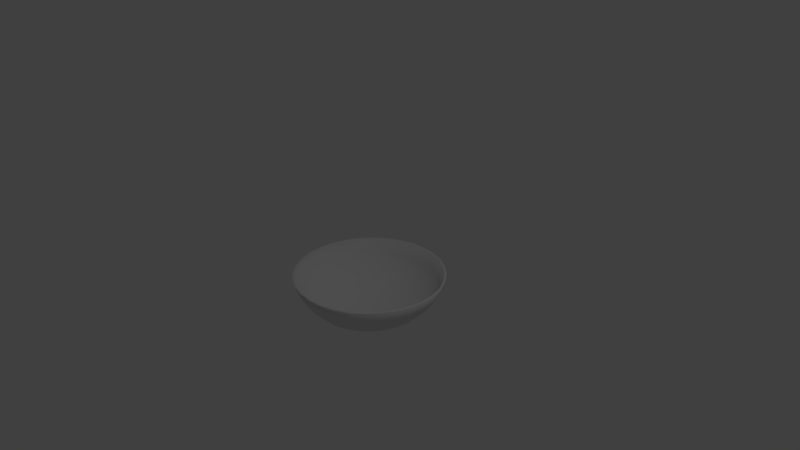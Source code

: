 # Source: map.blend  (saved by Blender 2.79.0; exported with 4.5.12 LTS)
import bpy
from mathutils import Matrix  # noqa: F401  (used for matrix-valued properties, if any)

bpy.ops.wm.read_factory_settings(use_empty=True)
scene = bpy.context.scene
scene.name = 'Scene'

# ---- collections
col_collection_1 = bpy.data.collections.new('Collection 1'); scene.collection.children.link(col_collection_1)

# ---- materials (node trees are filled in below, after node groups)
mat_map_base = bpy.data.materials.new('map-base')
mat_map_base.alpha_threshold = 0.0
mat_map_base.use_transparent_shadow = False
mat_map_base.roughness = 0.5
mat_map_base.specular_intensity = 0.0

# ---- material node trees

# ---- world
world_world = bpy.data.worlds.new('World'); scene.world = world_world
world_world.color = (0.05088, 0.05088, 0.05088)
world_world.use_sun_shadow = False
world_world.sun_shadow_jitter_overblur = 0.0
world_world.cycles.sampling_method = 'MANUAL'

# ---- cameras
cam_camera = bpy.data.cameras.new('Camera')
cam_camera.clip_end = 100.0
cam_camera.lens = 35.0
cam_camera.sensor_width = 32.0
cam_camera.sensor_height = 18.0
cam_camera.ortho_scale = 7.314
cam_camera.dof.focus_distance = 0.0
cam_camera.dof.aperture_fstop = 128.0

# ---- lights
light_lamp = bpy.data.lights.new('Lamp', 'POINT')
light_lamp.transmission_factor = 0.0
light_lamp.cutoff_distance = 30.0
light_lamp.energy = 100.0
light_lamp.shadow_buffer_clip_start = 1.001
light_lamp.shadow_soft_size = 0.1
light_lamp.shadow_maximum_resolution = 0.006
light_lamp.use_absolute_resolution = True

# ---- meshes
me_map_base = bpy.data.meshes.new('map-base')
me_map_base.from_pydata([(0.0, -3.258e-07, -0.939), (0.1913, 0.9619, -0.2738), (0.1802, 0.9061, -0.4289), (0.1622, 0.8155, -0.5717), (0.1379, 0.6935, -0.697), (0.1084, 0.5449, -0.7998), (0.07466, 0.3753, -0.8761), (0.03806, 0.1913, -0.9232), (0.3753, 0.9061, -0.2738), (0.3536, 0.8536, -0.4289), (0.3182, 0.7682, -0.5717), (0.2706, 0.6533, -0.697), (0.2126, 0.5133, -0.7998), (0.1464, 0.3536, -0.8761), (0.07466, 0.1802, -0.9232), (0.5449, 0.8155, -0.2738), (0.5133, 0.7682, -0.4289), (0.4619, 0.6913, -0.5717), (0.3928, 0.5879, -0.697), (0.3087, 0.4619, -0.7998), (0.2126, 0.3182, -0.8761), (0.1084, 0.1622, -0.9232), (0.6935, 0.6935, -0.2738), (0.6533, 0.6533, -0.4289), (0.5879, 0.5879, -0.5717), (0.5, 0.5, -0.697), (0.3928, 0.3928, -0.7998), (0.2706, 0.2706, -0.8761), (0.1379, 0.1379, -0.9232), (0.8155, 0.5449, -0.2738), (0.7682, 0.5133, -0.4289), (0.6913, 0.4619, -0.5717), (0.5879, 0.3928, -0.697), (0.4619, 0.3087, -0.7998), (0.3182, 0.2126, -0.8761), (0.1622, 0.1084, -0.9232), (0.9061, 0.3753, -0.2738), (0.8536, 0.3536, -0.4289), (0.7682, 0.3182, -0.5717), (0.6533, 0.2706, -0.697), (0.5133, 0.2126, -0.7998), (0.3536, 0.1464, -0.8761), (0.1802, 0.07466, -0.9232), (0.9619, 0.1913, -0.2738), (0.9061, 0.1802, -0.4289), (0.8155, 0.1622, -0.5717), (0.6935, 0.1379, -0.697), (0.5449, 0.1084, -0.7998), (0.3753, 0.07466, -0.8761), (0.1913, 0.03806, -0.9232), (0.9808, -3.937e-07, -0.2738), (0.9239, -2.298e-07, -0.4289), (0.8315, -3.341e-07, -0.5717), (0.7071, -3.192e-07, -0.697), (0.5556, -3.415e-07, -0.7998), (0.3827, -3.043e-07, -0.8761), (0.1951, -3.08e-07, -0.9232), (0.9619, -0.1913, -0.2738), (0.9061, -0.1802, -0.4289), (0.8155, -0.1622, -0.5717), (0.6935, -0.138, -0.697), (0.5449, -0.1084, -0.7998), (0.3753, -0.07466, -0.8761), (0.1913, -0.03806, -0.9232), (0.9061, -0.3753, -0.2738), (0.8536, -0.3536, -0.4289), (0.7682, -0.3182, -0.5717), (0.6533, -0.2706, -0.697), (0.5133, -0.2126, -0.7998), (0.3536, -0.1464, -0.8761), (0.1802, -0.07466, -0.9232), (0.8155, -0.5449, -0.2738), (0.7682, -0.5133, -0.4289), (0.6913, -0.4619, -0.5717), (0.5879, -0.3928, -0.697), (0.4619, -0.3087, -0.7998), (0.3182, -0.2126, -0.8761), (0.1622, -0.1084, -0.9232), (0.6935, -0.6935, -0.2738), (0.6533, -0.6533, -0.4289), (0.5879, -0.5879, -0.5717), (0.5, -0.5, -0.697), (0.3928, -0.3928, -0.7998), (0.2706, -0.2706, -0.8761), (0.1379, -0.138, -0.9232), (0.5449, -0.8155, -0.2738), (0.5133, -0.7682, -0.4289), (0.4619, -0.6913, -0.5717), (0.3928, -0.5879, -0.697), (0.3087, -0.4619, -0.7998), (0.2126, -0.3182, -0.8761), (0.1084, -0.1622, -0.9232), (0.3753, -0.9061, -0.2738), (0.3536, -0.8536, -0.4289), (0.3182, -0.7682, -0.5717), (0.2706, -0.6533, -0.697), (0.2126, -0.5133, -0.7998), (0.1464, -0.3536, -0.8761), (0.07466, -0.1802, -0.9232), (0.1913, -0.9619, -0.2738), (0.1802, -0.9061, -0.4289), (0.1622, -0.8155, -0.5717), (0.1379, -0.6935, -0.697), (0.1084, -0.5449, -0.7998), (0.07466, -0.3753, -0.8761), (0.03806, -0.1913, -0.9232), (-8.544e-08, -0.9808, -0.2738), (6.357e-08, -0.9239, -0.4289), (-8.544e-08, -0.8315, -0.5717), (-2.584e-08, -0.7071, -0.697), (-1.094e-08, -0.5556, -0.7998), (3.964e-09, -0.3827, -0.8761), (3.964e-09, -0.1951, -0.9232), (-0.1913, -0.9619, -0.2738), (-0.1802, -0.9061, -0.4289), (-0.1622, -0.8155, -0.5717), (-0.1379, -0.6935, -0.697), (-0.1084, -0.5449, -0.7998), (-0.07466, -0.3753, -0.8761), (-0.03806, -0.1913, -0.9232), (-0.3753, -0.9061, -0.2738), (-0.3536, -0.8536, -0.4289), (-0.3182, -0.7682, -0.5717), (-0.2706, -0.6533, -0.697), (-0.2126, -0.5133, -0.7998), (-0.1464, -0.3536, -0.8761), (-0.07466, -0.1802, -0.9232), (-0.5449, -0.8155, -0.2738), (-0.5133, -0.7682, -0.4289), (-0.4619, -0.6913, -0.5717), (-0.3928, -0.5879, -0.697), (-0.3087, -0.4619, -0.7998), (-0.2126, -0.3182, -0.8761), (-0.1084, -0.1622, -0.9232), (-0.6935, -0.6935, -0.2738), (-0.6533, -0.6533, -0.4289), (-0.5879, -0.5879, -0.5717), (-0.5, -0.5, -0.697), (-0.3928, -0.3928, -0.7998), (-0.2706, -0.2706, -0.8761), (-0.1379, -0.1379, -0.9232), (-0.8155, -0.5449, -0.2738), (-0.7682, -0.5133, -0.4289), (-0.6913, -0.4619, -0.5717), (-0.5879, -0.3928, -0.697), (-0.4619, -0.3087, -0.7998), (-0.3182, -0.2126, -0.8761), (-0.1622, -0.1084, -0.9232), (-0.9061, -0.3753, -0.2738), (-0.8536, -0.3536, -0.4289), (-0.7682, -0.3182, -0.5717), (-0.6533, -0.2706, -0.697), (-0.5133, -0.2126, -0.7998), (-0.3536, -0.1464, -0.8761), (-0.1802, -0.07466, -0.9232), (-0.9619, -0.1913, -0.2738), (-0.9061, -0.1802, -0.4289), (-0.8155, -0.1622, -0.5717), (-0.6935, -0.1379, -0.697), (-0.5449, -0.1084, -0.7998), (-0.3753, -0.07466, -0.8761), (-0.1913, -0.03806, -0.9232), (-0.9808, -9.567e-08, -0.2738), (-0.9239, -3.192e-07, -0.4289), (-0.8315, -1.404e-07, -0.5717), (-0.7071, -1.851e-07, -0.697), (-0.5556, -2.596e-07, -0.7998), (-0.3827, -2.521e-07, -0.8761), (-0.1951, -3.155e-07, -0.9232), (-0.9619, 0.1913, -0.2738), (-0.9061, 0.1802, -0.4289), (-0.8155, 0.1622, -0.5717), (-0.6935, 0.1379, -0.697), (-0.5449, 0.1084, -0.7998), (-0.3753, 0.07466, -0.8761), (-0.1913, 0.03806, -0.9232), (-0.9061, 0.3753, -0.2738), (-0.8536, 0.3536, -0.4289), (-0.7682, 0.3182, -0.5717), (-0.6533, 0.2706, -0.697), (-0.5133, 0.2126, -0.7998), (-0.3536, 0.1464, -0.8761), (-0.1802, 0.07466, -0.9232), (-0.8155, 0.5449, -0.2738), (-0.7682, 0.5133, -0.4289), (-0.6913, 0.4619, -0.5717), (-0.5879, 0.3928, -0.697), (-0.4619, 0.3087, -0.7998), (-0.3182, 0.2126, -0.8761), (-0.1622, 0.1084, -0.9232), (-0.6935, 0.6935, -0.2738), (-0.6533, 0.6533, -0.4289), (-0.5879, 0.5879, -0.5717), (-0.5, 0.5, -0.697), (-0.3928, 0.3928, -0.7998), (-0.2706, 0.2706, -0.8761), (-0.1379, 0.1379, -0.9232), (-0.5449, 0.8155, -0.2738), (-0.5133, 0.7682, -0.4289), (-0.4619, 0.6913, -0.5717), (-0.3928, 0.5879, -0.697), (-0.3087, 0.4619, -0.7998), (-0.2126, 0.3182, -0.8761), (-0.1084, 0.1622, -0.9232), (-0.3753, 0.9061, -0.2738), (-0.3536, 0.8536, -0.4289), (-0.3182, 0.7682, -0.5717), (-0.2706, 0.6533, -0.697), (-0.2126, 0.5133, -0.7998), (-0.1464, 0.3536, -0.8761), (-0.07466, 0.1802, -0.9232), (-0.1913, 0.9619, -0.2738), (-0.1802, 0.9061, -0.4289), (-0.1622, 0.8155, -0.5717), (-0.1379, 0.6935, -0.697), (-0.1084, 0.5449, -0.7998), (-0.07466, 0.3753, -0.8761), (-0.03806, 0.1913, -0.9232), (2.573e-07, 0.9808, -0.2738), (6.357e-08, 0.9239, -0.4289), (2.722e-07, 0.8315, -0.5717), (1.53e-07, 0.7071, -0.697), (1.232e-07, 0.5556, -0.7998), (7.847e-08, 0.3827, -0.8761), (1.514e-08, 0.1951, -0.9232), (0.0, -3.193e-07, -0.9224), (0.1875, 0.9425, -0.2706), (0.1766, 0.8878, -0.4225), (0.1589, 0.799, -0.5625), (0.1352, 0.6795, -0.6852), (0.1062, 0.5339, -0.7859), (0.07315, 0.3678, -0.8607), (0.03729, 0.1875, -0.9068), (0.3678, 0.8878, -0.2706), (0.3464, 0.8363, -0.4225), (0.3118, 0.7527, -0.5625), (0.2651, 0.6401, -0.6852), (0.2083, 0.5029, -0.7859), (0.1435, 0.3464, -0.8607), (0.07315, 0.1766, -0.9068), (0.5339, 0.799, -0.2706), (0.5029, 0.7527, -0.4225), (0.4526, 0.6774, -0.5625), (0.3849, 0.5761, -0.6852), (0.3024, 0.4526, -0.7859), (0.2083, 0.3118, -0.8607), (0.1062, 0.1589, -0.9068), (0.6795, 0.6795, -0.2706), (0.6401, 0.6401, -0.4225), (0.5761, 0.5761, -0.5625), (0.4899, 0.4899, -0.6852), (0.3849, 0.3849, -0.7859), (0.2651, 0.2651, -0.8607), (0.1352, 0.1352, -0.9068), (0.799, 0.5339, -0.2706), (0.7527, 0.5029, -0.4225), (0.6774, 0.4526, -0.5625), (0.5761, 0.3849, -0.6852), (0.4526, 0.3024, -0.7859), (0.3118, 0.2083, -0.8607), (0.1589, 0.1062, -0.9068), (0.8878, 0.3678, -0.2706), (0.8363, 0.3464, -0.4225), (0.7527, 0.3118, -0.5625), (0.6401, 0.2651, -0.6852), (0.5029, 0.2083, -0.7859), (0.3464, 0.1435, -0.8607), (0.1766, 0.07315, -0.9068), (0.9425, 0.1875, -0.2706), (0.8878, 0.1766, -0.4225), (0.799, 0.1589, -0.5625), (0.6795, 0.1352, -0.6852), (0.5339, 0.1062, -0.7859), (0.3678, 0.07315, -0.8607), (0.1875, 0.03729, -0.9068), (0.961, -3.857e-07, -0.2706), (0.9052, -2.251e-07, -0.4225), (0.8147, -3.273e-07, -0.5625), (0.6928, -3.127e-07, -0.6852), (0.5444, -3.346e-07, -0.7859), (0.375, -2.981e-07, -0.8607), (0.1912, -3.018e-07, -0.9068), (0.9425, -0.1875, -0.2706), (0.8878, -0.1766, -0.4225), (0.799, -0.1589, -0.5625), (0.6795, -0.1352, -0.6852), (0.5339, -0.1062, -0.7859), (0.3678, -0.07315, -0.8607), (0.1875, -0.03729, -0.9068), (0.8878, -0.3678, -0.2706), (0.8363, -0.3464, -0.4225), (0.7527, -0.3118, -0.5625), (0.6401, -0.2651, -0.6852), (0.5029, -0.2083, -0.7859), (0.3464, -0.1435, -0.8607), (0.1766, -0.07315, -0.9068), (0.799, -0.5339, -0.2706), (0.7527, -0.5029, -0.4225), (0.6774, -0.4526, -0.5625), (0.5761, -0.3849, -0.6852), (0.4526, -0.3024, -0.7859), (0.3118, -0.2083, -0.8607), (0.1589, -0.1062, -0.9068), (0.6795, -0.6795, -0.2706), (0.6401, -0.6401, -0.4225), (0.5761, -0.5761, -0.5625), (0.4899, -0.4899, -0.6852), (0.3849, -0.3849, -0.7859), (0.2651, -0.2651, -0.8607), (0.1352, -0.1352, -0.9068), (0.5339, -0.799, -0.2706), (0.5029, -0.7527, -0.4225), (0.4526, -0.6774, -0.5625), (0.3849, -0.5761, -0.6852), (0.3024, -0.4526, -0.7859), (0.2083, -0.3118, -0.8607), (0.1062, -0.1589, -0.9068), (0.3678, -0.8878, -0.2706), (0.3464, -0.8363, -0.4225), (0.3118, -0.7527, -0.5625), (0.2651, -0.6401, -0.6852), (0.2083, -0.5029, -0.7859), (0.1435, -0.3464, -0.8607), (0.07315, -0.1766, -0.9068), (0.1875, -0.9425, -0.2706), (0.1766, -0.8878, -0.4225), (0.1589, -0.799, -0.5625), (0.1352, -0.6795, -0.6852), (0.1062, -0.5339, -0.7859), (0.07315, -0.3678, -0.8607), (0.03729, -0.1875, -0.9068), (-8.372e-08, -0.961, -0.2706), (6.229e-08, -0.9052, -0.4225), (-8.372e-08, -0.8147, -0.5625), (-2.532e-08, -0.6928, -0.6852), (-1.072e-08, -0.5444, -0.7859), (3.884e-09, -0.375, -0.8607), (3.884e-09, -0.1912, -0.9068), (-0.1875, -0.9425, -0.2706), (-0.1766, -0.8878, -0.4225), (-0.1589, -0.799, -0.5625), (-0.1352, -0.6795, -0.6852), (-0.1062, -0.5339, -0.7859), (-0.07315, -0.3678, -0.8607), (-0.03729, -0.1875, -0.9068), (-0.3678, -0.8878, -0.2706), (-0.3464, -0.8363, -0.4225), (-0.3118, -0.7527, -0.5625), (-0.2651, -0.6401, -0.6852), (-0.2083, -0.5029, -0.7859), (-0.1435, -0.3464, -0.8607), (-0.07315, -0.1766, -0.9068), (-0.5339, -0.799, -0.2706), (-0.5029, -0.7527, -0.4225), (-0.4526, -0.6774, -0.5625), (-0.3849, -0.5761, -0.6852), (-0.3024, -0.4526, -0.7859), (-0.2083, -0.3118, -0.8607), (-0.1062, -0.1589, -0.9068), (-0.6795, -0.6795, -0.2706), (-0.6401, -0.6401, -0.4225), (-0.5761, -0.5761, -0.5625), (-0.4899, -0.4899, -0.6852), (-0.3849, -0.3849, -0.7859), (-0.2651, -0.2651, -0.8607), (-0.1352, -0.1352, -0.9068), (-0.799, -0.5339, -0.2706), (-0.7527, -0.5029, -0.4225), (-0.6774, -0.4526, -0.5625), (-0.5761, -0.3849, -0.6852), (-0.4526, -0.3024, -0.7859), (-0.3118, -0.2083, -0.8607), (-0.1589, -0.1062, -0.9068), (-0.8878, -0.3678, -0.2706), (-0.8363, -0.3464, -0.4225), (-0.7527, -0.3118, -0.5625), (-0.6401, -0.2651, -0.6852), (-0.5029, -0.2083, -0.7859), (-0.3464, -0.1435, -0.8607), (-0.1766, -0.07315, -0.9068), (-0.9425, -0.1875, -0.2706), (-0.8878, -0.1766, -0.4225), (-0.799, -0.1589, -0.5625), (-0.6795, -0.1352, -0.6852), (-0.5339, -0.1062, -0.7859), (-0.3678, -0.07315, -0.8607), (-0.1875, -0.03729, -0.9068), (-0.961, -9.374e-08, -0.2706), (-0.9052, -3.127e-07, -0.4225), (-0.8147, -1.375e-07, -0.5625), (-0.6928, -1.813e-07, -0.6852), (-0.5444, -2.543e-07, -0.7859), (-0.375, -2.47e-07, -0.8607), (-0.1912, -3.091e-07, -0.9068), (-0.9425, 0.1875, -0.2706), (-0.8878, 0.1766, -0.4225), (-0.799, 0.1589, -0.5625), (-0.6795, 0.1352, -0.6852), (-0.5339, 0.1062, -0.7859), (-0.3678, 0.07315, -0.8607), (-0.1875, 0.03729, -0.9068), (-0.8878, 0.3678, -0.2706), (-0.8363, 0.3464, -0.4225), (-0.7527, 0.3118, -0.5625), (-0.6401, 0.2651, -0.6852), (-0.5029, 0.2083, -0.7859), (-0.3464, 0.1435, -0.8607), (-0.1766, 0.07315, -0.9068), (-0.799, 0.5339, -0.2706), (-0.7527, 0.5029, -0.4225), (-0.6774, 0.4526, -0.5625), (-0.5761, 0.3849, -0.6852), (-0.4526, 0.3024, -0.7859), (-0.3118, 0.2083, -0.8607), (-0.1589, 0.1062, -0.9068), (-0.6795, 0.6795, -0.2706), (-0.6401, 0.6401, -0.4225), (-0.5761, 0.5761, -0.5625), (-0.4899, 0.4899, -0.6852), (-0.3849, 0.3849, -0.7859), (-0.2651, 0.2651, -0.8607), (-0.1352, 0.1352, -0.9068), (-0.5339, 0.799, -0.2706), (-0.5029, 0.7527, -0.4225), (-0.4526, 0.6774, -0.5625), (-0.3849, 0.5761, -0.6852), (-0.3024, 0.4526, -0.7859), (-0.2083, 0.3118, -0.8607), (-0.1062, 0.1589, -0.9068), (-0.3678, 0.8878, -0.2706), (-0.3464, 0.8363, -0.4225), (-0.3118, 0.7527, -0.5625), (-0.2651, 0.6401, -0.6852), (-0.2083, 0.5029, -0.7859), (-0.1435, 0.3464, -0.8607), (-0.07315, 0.1766, -0.9068), (-0.1875, 0.9425, -0.2706), (-0.1766, 0.8878, -0.4225), (-0.1589, 0.799, -0.5625), (-0.1352, 0.6795, -0.6852), (-0.1062, 0.5339, -0.7859), (-0.07315, 0.3678, -0.8607), (-0.03729, 0.1875, -0.9068), (2.521e-07, 0.961, -0.2706), (6.229e-08, 0.9052, -0.4225), (2.667e-07, 0.8147, -0.5625), (1.499e-07, 0.6928, -0.6852), (1.207e-07, 0.5444, -0.7859), (7.689e-08, 0.375, -0.8607), (1.483e-08, 0.1912, -0.9068)], [], [(0, 224, 7), (219, 218, 1, 2), (220, 219, 2, 3), (221, 220, 3, 4), (222, 221, 4, 5), (223, 222, 5, 6), (224, 223, 6, 7), (7, 6, 13, 14), (0, 7, 14), (2, 1, 8, 9), (3, 2, 9, 10), (4, 3, 10, 11), (5, 4, 11, 12), (6, 5, 12, 13), (10, 9, 16, 17), (11, 10, 17, 18), (12, 11, 18, 19), (13, 12, 19, 20), (14, 13, 20, 21), (0, 14, 21), (9, 8, 15, 16), (21, 20, 27, 28), (0, 21, 28), (16, 15, 22, 23), (17, 16, 23, 24), (18, 17, 24, 25), (19, 18, 25, 26), (20, 19, 26, 27), (25, 24, 31, 32), (26, 25, 32, 33), (27, 26, 33, 34), (28, 27, 34, 35), (0, 28, 35), (23, 22, 29, 30), (24, 23, 30, 31), (0, 35, 42), (30, 29, 36, 37), (31, 30, 37, 38), (32, 31, 38, 39), (33, 32, 39, 40), (34, 33, 40, 41), (35, 34, 41, 42), (39, 38, 45, 46), (40, 39, 46, 47), (41, 40, 47, 48), (42, 41, 48, 49), (0, 42, 49), (37, 36, 43, 44), (38, 37, 44, 45), (0, 49, 56), (44, 43, 50, 51), (45, 44, 51, 52), (46, 45, 52, 53), (47, 46, 53, 54), (48, 47, 54, 55), (49, 48, 55, 56), (54, 53, 60, 61), (55, 54, 61, 62), (56, 55, 62, 63), (0, 56, 63), (51, 50, 57, 58), (52, 51, 58, 59), (53, 52, 59, 60), (58, 57, 64, 65), (59, 58, 65, 66), (60, 59, 66, 67), (61, 60, 67, 68), (62, 61, 68, 69), (63, 62, 69, 70), (0, 63, 70), (69, 68, 75, 76), (70, 69, 76, 77), (0, 70, 77), (65, 64, 71, 72), (66, 65, 72, 73), (67, 66, 73, 74), (68, 67, 74, 75), (72, 71, 78, 79), (73, 72, 79, 80), (74, 73, 80, 81), (75, 74, 81, 82), (76, 75, 82, 83), (77, 76, 83, 84), (0, 77, 84), (83, 82, 89, 90), (84, 83, 90, 91), (0, 84, 91), (79, 78, 85, 86), (80, 79, 86, 87), (81, 80, 87, 88), (82, 81, 88, 89), (87, 86, 93, 94), (88, 87, 94, 95), (89, 88, 95, 96), (90, 89, 96, 97), (91, 90, 97, 98), (0, 91, 98), (86, 85, 92, 93), (98, 97, 104, 105), (0, 98, 105), (93, 92, 99, 100), (94, 93, 100, 101), (95, 94, 101, 102), (96, 95, 102, 103), (97, 96, 103, 104), (101, 100, 107, 108), (102, 101, 108, 109), (103, 102, 109, 110), (104, 103, 110, 111), (105, 104, 111, 112), (0, 105, 112), (100, 99, 106, 107), (112, 111, 118, 119), (0, 112, 119), (107, 106, 113, 114), (108, 107, 114, 115), (109, 108, 115, 116), (110, 109, 116, 117), (111, 110, 117, 118), (116, 115, 122, 123), (117, 116, 123, 124), (118, 117, 124, 125), (119, 118, 125, 126), (0, 119, 126), (114, 113, 120, 121), (115, 114, 121, 122), (0, 126, 133), (121, 120, 127, 128), (122, 121, 128, 129), (123, 122, 129, 130), (124, 123, 130, 131), (125, 124, 131, 132), (126, 125, 132, 133), (131, 130, 137, 138), (132, 131, 138, 139), (133, 132, 139, 140), (0, 133, 140), (128, 127, 134, 135), (129, 128, 135, 136), (130, 129, 136, 137), (135, 134, 141, 142), (136, 135, 142, 143), (137, 136, 143, 144), (138, 137, 144, 145), (139, 138, 145, 146), (140, 139, 146, 147), (0, 140, 147), (145, 144, 151, 152), (146, 145, 152, 153), (147, 146, 153, 154), (0, 147, 154), (142, 141, 148, 149), (143, 142, 149, 150), (144, 143, 150, 151), (149, 148, 155, 156), (150, 149, 156, 157), (151, 150, 157, 158), (152, 151, 158, 159), (153, 152, 159, 160), (154, 153, 160, 161), (0, 154, 161), (160, 159, 166, 167), (161, 160, 167, 168), (0, 161, 168), (156, 155, 162, 163), (157, 156, 163, 164), (158, 157, 164, 165), (159, 158, 165, 166), (163, 162, 169, 170), (164, 163, 170, 171), (165, 164, 171, 172), (166, 165, 172, 173), (167, 166, 173, 174), (168, 167, 174, 175), (0, 168, 175), (174, 173, 180, 181), (175, 174, 181, 182), (0, 175, 182), (170, 169, 176, 177), (171, 170, 177, 178), (172, 171, 178, 179), (173, 172, 179, 180), (178, 177, 184, 185), (179, 178, 185, 186), (180, 179, 186, 187), (181, 180, 187, 188), (182, 181, 188, 189), (0, 182, 189), (177, 176, 183, 184), (189, 188, 195, 196), (0, 189, 196), (184, 183, 190, 191), (185, 184, 191, 192), (186, 185, 192, 193), (187, 186, 193, 194), (188, 187, 194, 195), (193, 192, 199, 200), (194, 193, 200, 201), (195, 194, 201, 202), (196, 195, 202, 203), (0, 196, 203), (191, 190, 197, 198), (192, 191, 198, 199), (0, 203, 210), (198, 197, 204, 205), (199, 198, 205, 206), (200, 199, 206, 207), (201, 200, 207, 208), (202, 201, 208, 209), (203, 202, 209, 210), (207, 206, 213, 214), (208, 207, 214, 215), (209, 208, 215, 216), (210, 209, 216, 217), (0, 210, 217), (205, 204, 211, 212), (206, 205, 212, 213), (0, 217, 224), (212, 211, 218, 219), (213, 212, 219, 220), (214, 213, 220, 221), (215, 214, 221, 222), (216, 215, 222, 223), (217, 216, 223, 224), (448, 231, 230, 447), (449, 232, 231, 448), (225, 232, 449), (120, 345, 352, 127), (444, 227, 226, 443), (445, 228, 227, 444), (446, 229, 228, 445), (447, 230, 229, 446), (230, 237, 236, 229), (231, 238, 237, 230), (232, 239, 238, 231), (225, 239, 232), (120, 113, 338, 345), (227, 234, 233, 226), (228, 235, 234, 227), (229, 236, 235, 228), (234, 241, 240, 233), (235, 242, 241, 234), (236, 243, 242, 235), (237, 244, 243, 236), (238, 245, 244, 237), (239, 246, 245, 238), (225, 246, 239), (127, 352, 359, 134), (245, 252, 251, 244), (246, 253, 252, 245), (225, 253, 246), (134, 359, 366, 141), (241, 248, 247, 240), (242, 249, 248, 241), (243, 250, 249, 242), (244, 251, 250, 243), (248, 255, 254, 247), (249, 256, 255, 248), (250, 257, 256, 249), (251, 258, 257, 250), (252, 259, 258, 251), (253, 260, 259, 252), (225, 260, 253), (141, 366, 373, 148), (259, 266, 265, 258), (260, 267, 266, 259), (225, 267, 260), (148, 373, 380, 155), (255, 262, 261, 254), (256, 263, 262, 255), (257, 264, 263, 256), (258, 265, 264, 257), (263, 270, 269, 262), (264, 271, 270, 263), (265, 272, 271, 264), (266, 273, 272, 265), (267, 274, 273, 266), (225, 274, 267), (155, 380, 387, 162), (262, 269, 268, 261), (274, 281, 280, 273), (225, 281, 274), (162, 387, 394, 169), (269, 276, 275, 268), (270, 277, 276, 269), (271, 278, 277, 270), (272, 279, 278, 271), (273, 280, 279, 272), (277, 284, 283, 276), (278, 285, 284, 277), (279, 286, 285, 278), (280, 287, 286, 279), (281, 288, 287, 280), (225, 288, 281), (169, 394, 401, 176), (276, 283, 282, 275), (288, 295, 294, 287), (225, 295, 288), (176, 401, 408, 183), (283, 290, 289, 282), (284, 291, 290, 283), (285, 292, 291, 284), (286, 293, 292, 285), (287, 294, 293, 286), (292, 299, 298, 291), (293, 300, 299, 292), (294, 301, 300, 293), (295, 302, 301, 294), (225, 302, 295), (183, 408, 415, 190), (290, 297, 296, 289), (291, 298, 297, 290), (225, 309, 302), (197, 190, 415, 422), (297, 304, 303, 296), (298, 305, 304, 297), (299, 306, 305, 298), (300, 307, 306, 299), (301, 308, 307, 300), (302, 309, 308, 301), (307, 314, 313, 306), (308, 315, 314, 307), (309, 316, 315, 308), (225, 316, 309), (197, 422, 429, 204), (304, 311, 310, 303), (305, 312, 311, 304), (306, 313, 312, 305), (204, 429, 436, 211), (311, 318, 317, 310), (312, 319, 318, 311), (313, 320, 319, 312), (314, 321, 320, 313), (315, 322, 321, 314), (316, 323, 322, 315), (225, 323, 316), (321, 328, 327, 320), (322, 329, 328, 321), (323, 330, 329, 322), (225, 330, 323), (211, 436, 443, 218), (318, 325, 324, 317), (319, 326, 325, 318), (320, 327, 326, 319), (325, 332, 331, 324), (326, 333, 332, 325), (327, 334, 333, 326), (328, 335, 334, 327), (329, 336, 335, 328), (330, 337, 336, 329), (225, 337, 330), (218, 443, 226, 1), (336, 343, 342, 335), (337, 344, 343, 336), (225, 344, 337), (1, 226, 233, 8), (332, 339, 338, 331), (333, 340, 339, 332), (334, 341, 340, 333), (335, 342, 341, 334), (339, 346, 345, 338), (340, 347, 346, 339), (341, 348, 347, 340), (342, 349, 348, 341), (343, 350, 349, 342), (344, 351, 350, 343), (225, 351, 344), (15, 8, 233, 240), (350, 357, 356, 349), (351, 358, 357, 350), (225, 358, 351), (15, 240, 247, 22), (346, 353, 352, 345), (347, 354, 353, 346), (348, 355, 354, 347), (349, 356, 355, 348), (354, 361, 360, 353), (355, 362, 361, 354), (356, 363, 362, 355), (357, 364, 363, 356), (358, 365, 364, 357), (225, 365, 358), (29, 22, 247, 254), (353, 360, 359, 352), (365, 372, 371, 364), (225, 372, 365), (29, 254, 261, 36), (360, 367, 366, 359), (361, 368, 367, 360), (362, 369, 368, 361), (363, 370, 369, 362), (364, 371, 370, 363), (369, 376, 375, 368), (370, 377, 376, 369), (371, 378, 377, 370), (372, 379, 378, 371), (225, 379, 372), (36, 261, 268, 43), (367, 374, 373, 366), (368, 375, 374, 367), (225, 386, 379), (43, 268, 275, 50), (374, 381, 380, 373), (375, 382, 381, 374), (376, 383, 382, 375), (377, 384, 383, 376), (378, 385, 384, 377), (379, 386, 385, 378), (383, 390, 389, 382), (384, 391, 390, 383), (385, 392, 391, 384), (386, 393, 392, 385), (225, 393, 386), (50, 275, 282, 57), (381, 388, 387, 380), (382, 389, 388, 381), (225, 400, 393), (57, 282, 289, 64), (388, 395, 394, 387), (389, 396, 395, 388), (390, 397, 396, 389), (391, 398, 397, 390), (392, 399, 398, 391), (393, 400, 399, 392), (398, 405, 404, 397), (399, 406, 405, 398), (400, 407, 406, 399), (225, 407, 400), (64, 289, 296, 71), (395, 402, 401, 394), (396, 403, 402, 395), (397, 404, 403, 396), (71, 296, 303, 78), (402, 409, 408, 401), (403, 410, 409, 402), (404, 411, 410, 403), (405, 412, 411, 404), (406, 413, 412, 405), (407, 414, 413, 406), (225, 414, 407), (412, 419, 418, 411), (413, 420, 419, 412), (414, 421, 420, 413), (225, 421, 414), (78, 303, 310, 85), (409, 416, 415, 408), (410, 417, 416, 409), (411, 418, 417, 410), (416, 423, 422, 415), (417, 424, 423, 416), (418, 425, 424, 417), (419, 426, 425, 418), (420, 427, 426, 419), (421, 428, 427, 420), (225, 428, 421), (85, 310, 317, 92), (427, 434, 433, 426), (428, 435, 434, 427), (225, 435, 428), (92, 317, 324, 99), (423, 430, 429, 422), (424, 431, 430, 423), (425, 432, 431, 424), (426, 433, 432, 425), (431, 438, 437, 430), (432, 439, 438, 431), (433, 440, 439, 432), (434, 441, 440, 433), (435, 442, 441, 434), (225, 442, 435), (106, 99, 324, 331), (430, 437, 436, 429), (442, 449, 448, 441), (225, 449, 442), (106, 331, 338, 113), (437, 444, 443, 436), (438, 445, 444, 437), (439, 446, 445, 438), (440, 447, 446, 439), (441, 448, 447, 440)])
me_map_base.polygons.foreach_set('use_smooth', [1, 1, 1, 1, 1, 1, 1, 1, 1, 1, 1, 1, 1, 1, 1, 1, 1, 1, 1, 1, 1, 1, 1, 1, 1, 1, 1, 1, 1, 1, 1, 1, 1, 1, 1, 1, 1, 1, 1, 1, 1, 1, 1, 1, 1, 1, 1, 1, 1, 1, 1, 1, 1, 1, 1, 1, 1, 1, 1, 1, 1, 1, 1, 1, 1, 1, 1, 1, 1, 1, 1, 1, 1, 1, 1, 1, 1, 1, 1, 1, 1, 1, 1, 1, 1, 1, 1, 1, 1, 1, 1, 1, 1, 1, 1, 1, 1, 1, 1, 1, 1, 1, 1, 1, 1, 1, 1, 1, 1, 1, 1, 1, 1, 1, 1, 1, 1, 1, 1, 1, 1, 1, 1, 1, 1, 1, 1, 1, 1, 1, 1, 1, 1, 1, 1, 1, 1, 1, 1, 1, 1, 1, 1, 1, 1, 1, 1, 1, 1, 1, 1, 1, 1, 1, 1, 1, 1, 1, 1, 1, 1, 1, 1, 1, 1, 1, 1, 1, 1, 1, 1, 1, 1, 1, 1, 1, 1, 1, 1, 1, 1, 1, 1, 1, 1, 1, 1, 1, 1, 1, 1, 1, 1, 1, 1, 1, 1, 1, 1, 1, 1, 1, 1, 1, 1, 1, 1, 1, 1, 1, 1, 1, 1, 1, 1, 1, 1, 1, 1, 1, 1, 1, 1, 1, 1, 1, 1, 0, 1, 1, 1, 1, 1, 1, 1, 1, 0, 1, 1, 1, 1, 1, 1, 1, 1, 1, 1, 0, 1, 1, 1, 0, 1, 1, 1, 1, 1, 1, 1, 1, 1, 1, 1, 0, 1, 1, 1, 0, 1, 1, 1, 1, 1, 1, 1, 1, 1, 1, 0, 1, 1, 1, 0, 1, 1, 1, 1, 1, 1, 1, 1, 1, 1, 1, 0, 1, 1, 1, 0, 1, 1, 1, 1, 1, 1, 1, 1, 1, 1, 0, 1, 1, 1, 0, 1, 1, 1, 1, 1, 1, 1, 1, 1, 1, 0, 1, 1, 1, 0, 1, 1, 1, 1, 1, 1, 1, 1, 1, 1, 1, 0, 1, 1, 1, 1, 1, 1, 1, 1, 1, 1, 0, 1, 1, 1, 0, 1, 1, 1, 1, 1, 1, 1, 1, 1, 1, 1, 0, 1, 1, 1, 0, 1, 1, 1, 1, 1, 1, 1, 1, 1, 1, 0, 1, 1, 1, 0, 1, 1, 1, 1, 1, 1, 1, 1, 1, 1, 0, 1, 1, 1, 0, 1, 1, 1, 1, 1, 1, 1, 1, 1, 1, 1, 0, 1, 1, 1, 0, 1, 1, 1, 1, 1, 1, 1, 1, 1, 1, 0, 1, 1, 1, 0, 1, 1, 1, 1, 1, 1, 1, 1, 1, 1, 1, 0, 1, 1, 1, 1, 1, 1, 1, 1, 1, 1, 0, 1, 1, 1, 0, 1, 1, 1, 1, 1, 1, 1, 1, 1, 1, 0, 1, 1, 1, 0, 1, 1, 1, 1, 1])
me_map_base.materials.append(mat_map_base)
me_map_base.use_remesh_preserve_volume = False
me_map_base.use_remesh_preserve_attributes = False
me_map_base.use_mirror_vertex_groups = False
me_map_base.update()

# ---- objects
ob_map_base = bpy.data.objects.new('map-base', me_map_base)
ob_lamp = bpy.data.objects.new('Lamp', light_lamp)
ob_camera = bpy.data.objects.new('Camera', cam_camera)

# ---- transforms, parenting, visibility, modifiers, constraints
ob_map_base.location = (0.0, 0.0, 0.0)
ob_map_base.scale = (1.021, 1.021, 1.021)
ob_map_base.lineart.crease_threshold = 0.0
ob_lamp.location = (4.076, 1.005, 5.904)
ob_lamp.rotation_euler = (0.6503, 0.05522, 1.866)
ob_lamp.lock_rotations_4d = False
ob_lamp.empty_display_type = 'ARROWS'
ob_lamp.color = (0.0, 0.0, 0.0, 0.0)
ob_lamp.lineart.crease_threshold = 0.0
ob_camera.location = (7.481, -6.508, 5.344)
ob_camera.rotation_euler = (1.109, 0.0, 0.8149)
ob_camera.lock_rotations_4d = False
ob_camera.empty_display_type = 'ARROWS'
ob_camera.color = (0.0, 0.0, 0.0, 0.0)
ob_camera.display_type = 'WIRE'
ob_camera.lineart.crease_threshold = 0.0

# ---- collection membership
col_collection_1.objects.link(ob_map_base)
col_collection_1.objects.link(ob_lamp)
col_collection_1.objects.link(ob_camera)

# ---- scene / render settings (as saved in the file)
scene.camera = ob_camera
scene.frame_start = 1; scene.frame_end = 250; scene.frame_set(1)
scene.render.engine = 'BLENDER_EEVEE_NEXT'
scene.render.resolution_percentage = 50
scene.render.dither_intensity = 0.0
scene.cycles.use_denoising = False
scene.cycles.samples = 128
scene.cycles.sampling_pattern = 'TABULATED_SOBOL'
scene.cycles.use_adaptive_sampling = False
scene.cycles.use_light_tree = False
scene.cycles.blur_glossy = 0.0
scene.cycles.sample_clamp_indirect = 0.0
scene.view_settings.view_transform = 'Standard'
bpy.context.view_layer.update()
